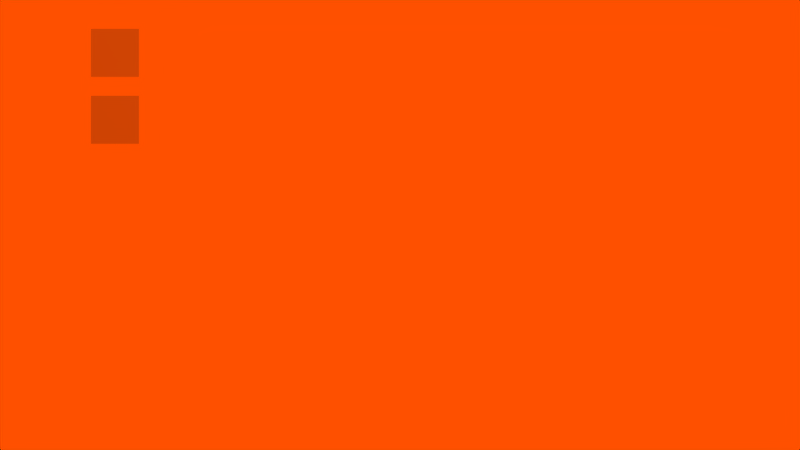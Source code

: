 # Source: sensor_keyboard.blend  (saved by Blender 2.66.0; exported with 4.5.12 LTS)
import bpy
from mathutils import Matrix  # noqa: F401  (used for matrix-valued properties, if any)

bpy.ops.wm.read_factory_settings(use_empty=True)
scene = bpy.context.scene
scene.name = 'Scene'

# ---- collections
col_collection_1 = bpy.data.collections.new('Collection 1'); scene.collection.children.link(col_collection_1)

# ---- materials (node trees are filled in below, after node groups)
mat_text = bpy.data.materials.new('Text')
mat_text.alpha_threshold = 0.0
mat_text.use_transparent_shadow = False
mat_text.roughness = 0.5
mat_text.specular_intensity = 0.0

# ---- material node trees

# ---- world
world_world = bpy.data.worlds.new('World'); scene.world = world_world
world_world.color = (1.0, 0.3131, 0.0)
world_world.use_sun_shadow = False
world_world.sun_shadow_jitter_overblur = 0.0
world_world.cycles.sampling_method = 'MANUAL'
world_world.cycles.sample_map_resolution = 256

# ---- cameras
cam_camera = bpy.data.cameras.new('Camera')
cam_camera.clip_end = 100.0
cam_camera.lens = 35.0
cam_camera.sensor_width = 32.0
cam_camera.sensor_height = 18.0
cam_camera.ortho_scale = 7.314
cam_camera.dof.focus_distance = 0.0
cam_camera.dof.aperture_fstop = 128.0

# ---- lights
light_spot = bpy.data.lights.new('Spot', 'POINT')
light_spot.transmission_factor = 0.0
light_spot.cutoff_distance = 30.0
light_spot.energy = 100.0
light_spot.shadow_buffer_clip_start = 1.001
light_spot.shadow_soft_size = 1.0
light_spot.shadow_maximum_resolution = 0.006
light_spot.use_absolute_resolution = True
light_spot.cycles.use_multiple_importance_sampling = False

# ---- meshes
me_plane_000 = bpy.data.meshes.new('Plane.000')
me_plane_000.from_pydata([(1.0, 1.0, 8.196e-08), (1.0, -1.0, 1.341e-07), (-1.0, -1.0, -8.196e-08), (-1.0, 1.0, -1.341e-07)], [], [(0, 3, 2, 1)])
_uv = me_plane_000.uv_layers.new(name='UVTex')
_uv.uv.foreach_set('vector', [0.08984, 0.9434, 0.007812, 0.9434, 0.007812, 0.8574, 0.08984, 0.8574])
me_plane_000.materials.append(mat_text)
me_plane_000.use_remesh_preserve_volume = False
me_plane_000.use_remesh_preserve_attributes = False
me_plane_000.use_mirror_vertex_groups = False
me_plane_000.update()
me_plane_005 = bpy.data.meshes.new('Plane.005')
me_plane_005.from_pydata([(1.0, 1.0, 8.196e-08), (1.0, -1.0, 1.341e-07), (-1.0, -1.0, -8.196e-08), (-1.0, 1.0, -1.341e-07)], [], [(0, 3, 2, 1)])
_uv = me_plane_005.uv_layers.new(name='UVTex')
_uv.uv.foreach_set('vector', [0.08984, 0.9434, 0.007812, 0.9434, 0.007812, 0.8574, 0.08984, 0.8574])
me_plane_005.materials.append(mat_text)
me_plane_005.use_remesh_preserve_volume = False
me_plane_005.use_remesh_preserve_attributes = False
me_plane_005.use_mirror_vertex_groups = False
me_plane_005.update()

# ---- objects
ob_keyboard = bpy.data.objects.new('keyboard', me_plane_000)
ob_lamp = bpy.data.objects.new('Lamp', light_spot)
ob_camera = bpy.data.objects.new('Camera', cam_camera)
ob_title = bpy.data.objects.new('title', me_plane_005)

# ---- transforms, parenting, visibility, modifiers, constraints
ob_keyboard.location = (-0.04622, -2.798, 2.041)
ob_keyboard.rotation_euler = (1.056, 0.0, 0.7758)
ob_keyboard.scale = (0.2332, 0.2332, 0.2332)
ob_keyboard.lock_rotation = (False, True, False)
ob_keyboard.lock_rotations_4d = False
ob_keyboard.empty_display_type = 'ARROWS'
ob_keyboard.color = (0.767, 0.7522, 0.7522, 1.859)
ob_keyboard.lineart.crease_threshold = 0.0
ob_lamp.location = (4.076, 1.005, 5.904)
ob_lamp.rotation_euler = (0.6503, 0.05522, 1.866)
ob_lamp.lock_rotations_4d = False
ob_lamp.empty_display_type = 'ARROWS'
ob_lamp.color = (0.0, 0.0, 0.0, 0.0)
ob_lamp.lineart.crease_threshold = 0.0
ob_camera.location = (7.481, -6.508, 5.344)
ob_camera.rotation_euler = (1.056, 0.0, 0.7758)
ob_camera.lock_rotations_4d = False
ob_camera.empty_display_type = 'ARROWS'
ob_camera.color = (0.0, 0.0, 0.0, 0.0)
ob_camera.display_type = 'WIRE'
ob_camera.lineart.crease_threshold = 0.0
ob_title.location = (-0.271, -2.569, 2.608)
ob_title.rotation_euler = (1.056, 0.0, 0.7758)
ob_title.scale = (0.2332, 0.2332, 0.2332)
ob_title.lock_rotation = (False, True, False)
ob_title.lock_rotations_4d = False
ob_title.empty_display_type = 'ARROWS'
ob_title.color = (0.767, 0.7522, 0.7522, 1.859)
ob_title.lineart.crease_threshold = 0.0

# ---- collection membership
col_collection_1.objects.link(ob_keyboard)
col_collection_1.objects.link(ob_lamp)
col_collection_1.objects.link(ob_camera)
col_collection_1.objects.link(ob_title)

# ---- scene / render settings (as saved in the file)
scene.camera = ob_camera
scene.frame_start = 1; scene.frame_end = 250; scene.frame_set(16)
scene.render.engine = 'BLENDER_EEVEE_NEXT'
scene.render.image_settings.color_mode = 'RGB'
scene.render.image_settings.compression = 90
scene.render.resolution_percentage = 25
scene.render.pixel_aspect_x = 100.0
scene.render.pixel_aspect_y = 100.0
scene.render.dither_intensity = 0.0
scene.render.film_transparent = True
scene.render.bake_margin = 2
scene.render.bake_bias = 0.0
scene.render.use_stamp_render_time = False
scene.render.stamp_font_size = 0
scene.cycles.use_denoising = False
scene.cycles.samples = 10
scene.cycles.sampling_pattern = 'TABULATED_SOBOL'
scene.cycles.light_sampling_threshold = 0.0
scene.cycles.use_adaptive_sampling = False
scene.cycles.use_light_tree = False
scene.cycles.blur_glossy = 0.0
scene.cycles.volume_bounces = 1
scene.cycles.pixel_filter_type = 'GAUSSIAN'
scene.cycles.sample_clamp_indirect = 0.0
scene.view_settings.view_transform = 'Raw'
bpy.context.view_layer.update()
